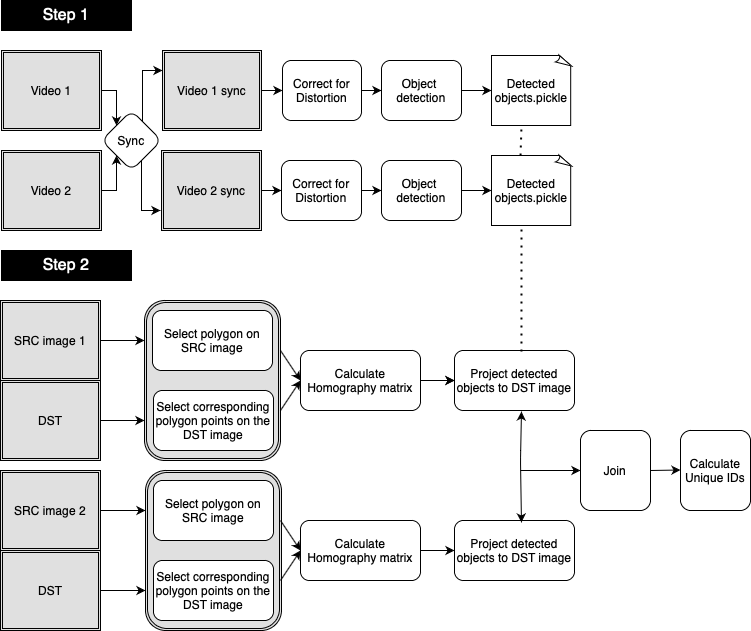

The diagram above was exported from draw.io. Its source (the exported page's mxGraphModel, read from the mxfile embedded in the PNG):
<mxGraphModel dx="1186" dy="770" grid="1" gridSize="10" guides="1" tooltips="1" connect="1" arrows="1" fold="1" page="1" pageScale="1" pageWidth="827" pageHeight="1169" math="0" shadow="0">
  <root>
    <mxCell id="0" />
    <mxCell id="1" parent="0" />
    <mxCell id="5VZkuiz59XtrTBUe8KTF-41" value="" style="shape=ext;double=1;rounded=1;whiteSpace=wrap;html=1;fontColor=#E0E0E0;fillColor=#E0E0E0;" parent="1" vertex="1">
      <mxGeometry x="184" y="940" width="136" height="160" as="geometry" />
    </mxCell>
    <mxCell id="5VZkuiz59XtrTBUe8KTF-40" value="" style="shape=ext;double=1;rounded=1;whiteSpace=wrap;html=1;fontColor=#E0E0E0;fillColor=#E0E0E0;" parent="1" vertex="1">
      <mxGeometry x="183" y="770" width="136" height="160" as="geometry" />
    </mxCell>
    <mxCell id="3uminVRTJREtUMcIFZ5X-1" value="Select polygon on SRC image" style="rounded=1;whiteSpace=wrap;html=1;" parent="1" vertex="1">
      <mxGeometry x="191" y="780" width="120" height="60" as="geometry" />
    </mxCell>
    <mxCell id="3uminVRTJREtUMcIFZ5X-2" value="Select corresponding polygon points on the DST image" style="rounded=1;whiteSpace=wrap;html=1;align=center;" parent="1" vertex="1">
      <mxGeometry x="192" y="860" width="120" height="60" as="geometry" />
    </mxCell>
    <mxCell id="Slwe2b8mLf8Hw1BN957g-1" value="" style="edgeStyle=orthogonalEdgeStyle;rounded=0;orthogonalLoop=1;jettySize=auto;html=1;" edge="1" parent="1" source="3uminVRTJREtUMcIFZ5X-3" target="3uminVRTJREtUMcIFZ5X-4">
      <mxGeometry relative="1" as="geometry" />
    </mxCell>
    <mxCell id="3uminVRTJREtUMcIFZ5X-3" value="Calculate Homography matrix" style="rounded=1;whiteSpace=wrap;html=1;" parent="1" vertex="1">
      <mxGeometry x="339" y="820" width="120" height="60" as="geometry" />
    </mxCell>
    <mxCell id="3uminVRTJREtUMcIFZ5X-4" value="Project detected objects&amp;nbsp;to DST image" style="rounded=1;whiteSpace=wrap;html=1;" parent="1" vertex="1">
      <mxGeometry x="493" y="820" width="120" height="60" as="geometry" />
    </mxCell>
    <mxCell id="3uminVRTJREtUMcIFZ5X-6" value="" style="endArrow=classic;html=1;entryX=0;entryY=0.5;entryDx=0;entryDy=0;" parent="1" target="3uminVRTJREtUMcIFZ5X-3" edge="1">
      <mxGeometry width="50" height="50" relative="1" as="geometry">
        <mxPoint x="319" y="820" as="sourcePoint" />
        <mxPoint x="359" y="760" as="targetPoint" />
      </mxGeometry>
    </mxCell>
    <mxCell id="3uminVRTJREtUMcIFZ5X-9" value="" style="endArrow=classic;html=1;entryX=0;entryY=0.5;entryDx=0;entryDy=0;" parent="1" target="3uminVRTJREtUMcIFZ5X-3" edge="1">
      <mxGeometry width="50" height="50" relative="1" as="geometry">
        <mxPoint x="319" y="880" as="sourcePoint" />
        <mxPoint x="359" y="840" as="targetPoint" />
      </mxGeometry>
    </mxCell>
    <mxCell id="3uminVRTJREtUMcIFZ5X-10" value="" style="endArrow=classic;html=1;entryX=0;entryY=0.5;entryDx=0;entryDy=0;" parent="1" target="3uminVRTJREtUMcIFZ5X-4" edge="1">
      <mxGeometry width="50" height="50" relative="1" as="geometry">
        <mxPoint x="459" y="850" as="sourcePoint" />
        <mxPoint x="509" y="800" as="targetPoint" />
      </mxGeometry>
    </mxCell>
    <mxCell id="5VZkuiz59XtrTBUe8KTF-27" value="Select polygon on SRC image" style="rounded=1;whiteSpace=wrap;html=1;align=center;" parent="1" vertex="1">
      <mxGeometry x="192" y="950" width="120" height="60" as="geometry" />
    </mxCell>
    <mxCell id="5VZkuiz59XtrTBUe8KTF-28" value="Select corresponding polygon points on the DST image" style="rounded=1;whiteSpace=wrap;html=1;" parent="1" vertex="1">
      <mxGeometry x="192" y="1030" width="120" height="60" as="geometry" />
    </mxCell>
    <mxCell id="5VZkuiz59XtrTBUe8KTF-29" value="Calculate Homography matrix" style="rounded=1;whiteSpace=wrap;html=1;" parent="1" vertex="1">
      <mxGeometry x="339" y="990" width="120" height="60" as="geometry" />
    </mxCell>
    <mxCell id="5VZkuiz59XtrTBUe8KTF-30" value="Project detected objects&amp;nbsp;to DST image" style="rounded=1;whiteSpace=wrap;html=1;" parent="1" vertex="1">
      <mxGeometry x="493" y="990" width="120" height="60" as="geometry" />
    </mxCell>
    <mxCell id="5VZkuiz59XtrTBUe8KTF-31" value="" style="endArrow=classic;html=1;entryX=0;entryY=0.5;entryDx=0;entryDy=0;" parent="1" target="5VZkuiz59XtrTBUe8KTF-29" edge="1">
      <mxGeometry width="50" height="50" relative="1" as="geometry">
        <mxPoint x="319" y="990" as="sourcePoint" />
        <mxPoint x="359" y="930" as="targetPoint" />
      </mxGeometry>
    </mxCell>
    <mxCell id="5VZkuiz59XtrTBUe8KTF-32" value="" style="endArrow=classic;html=1;entryX=0;entryY=0.5;entryDx=0;entryDy=0;" parent="1" target="5VZkuiz59XtrTBUe8KTF-29" edge="1">
      <mxGeometry width="50" height="50" relative="1" as="geometry">
        <mxPoint x="319" y="1050" as="sourcePoint" />
        <mxPoint x="359" y="1010" as="targetPoint" />
      </mxGeometry>
    </mxCell>
    <mxCell id="5VZkuiz59XtrTBUe8KTF-33" value="" style="endArrow=classic;html=1;entryX=0;entryY=0.5;entryDx=0;entryDy=0;" parent="1" target="5VZkuiz59XtrTBUe8KTF-30" edge="1">
      <mxGeometry width="50" height="50" relative="1" as="geometry">
        <mxPoint x="459" y="1020" as="sourcePoint" />
        <mxPoint x="509" y="970" as="targetPoint" />
      </mxGeometry>
    </mxCell>
    <mxCell id="Slwe2b8mLf8Hw1BN957g-49" style="edgeStyle=orthogonalEdgeStyle;rounded=0;orthogonalLoop=1;jettySize=auto;html=1;exitX=1;exitY=0.5;exitDx=0;exitDy=0;entryX=0;entryY=0.5;entryDx=0;entryDy=0;" edge="1" parent="1" source="5VZkuiz59XtrTBUe8KTF-34" target="Slwe2b8mLf8Hw1BN957g-46">
      <mxGeometry relative="1" as="geometry" />
    </mxCell>
    <mxCell id="5VZkuiz59XtrTBUe8KTF-34" value="&lt;span style=&quot;color: rgb(0 , 0 , 0)&quot;&gt;Video 1 sync&lt;/span&gt;" style="shape=ext;double=1;rounded=0;whiteSpace=wrap;html=1;fontColor=#E0E0E0;fillColor=#E0E0E0;" parent="1" vertex="1">
      <mxGeometry x="201" y="520" width="99" height="80" as="geometry" />
    </mxCell>
    <mxCell id="5VZkuiz59XtrTBUe8KTF-37" value="&lt;font color=&quot;#000000&quot;&gt;&lt;span&gt;Join&lt;/span&gt;&lt;/font&gt;" style="shape=ext;double=0;rounded=1;whiteSpace=wrap;html=1;fontColor=#E0E0E0;fillColor=#FFFFFF;" parent="1" vertex="1">
      <mxGeometry x="619" y="900" width="70" height="80" as="geometry" />
    </mxCell>
    <mxCell id="5VZkuiz59XtrTBUe8KTF-38" value="&lt;font color=&quot;#000000&quot;&gt;Calculate Unique IDs&lt;/font&gt;" style="shape=ext;double=0;rounded=1;whiteSpace=wrap;html=1;fontColor=#E0E0E0;fillColor=#FFFFFF;" parent="1" vertex="1">
      <mxGeometry x="719" y="900" width="70" height="80" as="geometry" />
    </mxCell>
    <mxCell id="5VZkuiz59XtrTBUe8KTF-39" value="" style="endArrow=classic;html=1;entryX=0;entryY=0.5;entryDx=0;entryDy=0;" parent="1" edge="1">
      <mxGeometry width="50" height="50" relative="1" as="geometry">
        <mxPoint x="689" y="940" as="sourcePoint" />
        <mxPoint x="719" y="939.5" as="targetPoint" />
      </mxGeometry>
    </mxCell>
    <mxCell id="Slwe2b8mLf8Hw1BN957g-26" style="edgeStyle=orthogonalEdgeStyle;rounded=0;orthogonalLoop=1;jettySize=auto;html=1;exitX=1;exitY=0.5;exitDx=0;exitDy=0;entryX=0;entryY=1;entryDx=0;entryDy=0;" edge="1" parent="1" source="5VZkuiz59XtrTBUe8KTF-44" target="Slwe2b8mLf8Hw1BN957g-14">
      <mxGeometry relative="1" as="geometry" />
    </mxCell>
    <mxCell id="5VZkuiz59XtrTBUe8KTF-44" value="&lt;font color=&quot;#000000&quot;&gt;Video 2&lt;/font&gt;" style="shape=ext;double=1;rounded=0;whiteSpace=wrap;html=1;fontColor=#E0E0E0;fillColor=#E0E0E0;" parent="1" vertex="1">
      <mxGeometry x="40" y="620" width="100" height="80" as="geometry" />
    </mxCell>
    <mxCell id="Slwe2b8mLf8Hw1BN957g-18" style="edgeStyle=orthogonalEdgeStyle;rounded=0;orthogonalLoop=1;jettySize=auto;html=1;exitX=1;exitY=0.5;exitDx=0;exitDy=0;entryX=0;entryY=0;entryDx=0;entryDy=0;" edge="1" parent="1" source="5VZkuiz59XtrTBUe8KTF-24" target="Slwe2b8mLf8Hw1BN957g-14">
      <mxGeometry relative="1" as="geometry" />
    </mxCell>
    <mxCell id="5VZkuiz59XtrTBUe8KTF-24" value="&lt;font color=&quot;#000000&quot;&gt;Video 1&lt;/font&gt;" style="shape=ext;double=1;rounded=0;whiteSpace=wrap;html=1;fontColor=#E0E0E0;fillColor=#E0E0E0;" parent="1" vertex="1">
      <mxGeometry x="40" y="520" width="100" height="80" as="geometry" />
    </mxCell>
    <mxCell id="Slwe2b8mLf8Hw1BN957g-50" value="" style="edgeStyle=orthogonalEdgeStyle;rounded=0;orthogonalLoop=1;jettySize=auto;html=1;" edge="1" parent="1" source="Slwe2b8mLf8Hw1BN957g-7" target="Slwe2b8mLf8Hw1BN957g-47">
      <mxGeometry relative="1" as="geometry" />
    </mxCell>
    <mxCell id="Slwe2b8mLf8Hw1BN957g-7" value="&lt;font color=&quot;#000000&quot;&gt;Video 2 sync&lt;/font&gt;" style="shape=ext;double=1;rounded=0;whiteSpace=wrap;html=1;fontColor=#E0E0E0;fillColor=#E0E0E0;" vertex="1" parent="1">
      <mxGeometry x="200" y="620" width="100" height="80" as="geometry" />
    </mxCell>
    <mxCell id="Slwe2b8mLf8Hw1BN957g-35" style="edgeStyle=orthogonalEdgeStyle;rounded=0;orthogonalLoop=1;jettySize=auto;html=1;exitX=1;exitY=1;exitDx=0;exitDy=0;" edge="1" parent="1" source="Slwe2b8mLf8Hw1BN957g-14">
      <mxGeometry relative="1" as="geometry">
        <mxPoint x="199" y="680" as="targetPoint" />
        <Array as="points">
          <mxPoint x="180" y="625" />
          <mxPoint x="180" y="680" />
        </Array>
      </mxGeometry>
    </mxCell>
    <mxCell id="Slwe2b8mLf8Hw1BN957g-45" style="edgeStyle=orthogonalEdgeStyle;rounded=0;orthogonalLoop=1;jettySize=auto;html=1;exitX=1;exitY=0;exitDx=0;exitDy=0;entryX=0;entryY=0.25;entryDx=0;entryDy=0;" edge="1" parent="1" source="Slwe2b8mLf8Hw1BN957g-14" target="5VZkuiz59XtrTBUe8KTF-34">
      <mxGeometry relative="1" as="geometry">
        <Array as="points">
          <mxPoint x="181" y="595" />
          <mxPoint x="181" y="540" />
        </Array>
      </mxGeometry>
    </mxCell>
    <mxCell id="Slwe2b8mLf8Hw1BN957g-14" value="Sync" style="rhombus;whiteSpace=wrap;html=1;rounded=1;shadow=0;strokeColor=#000000;gradientColor=none;fillColor=#FFFFFF;" vertex="1" parent="1">
      <mxGeometry x="140" y="580" width="60" height="60" as="geometry" />
    </mxCell>
    <mxCell id="Slwe2b8mLf8Hw1BN957g-53" value="" style="edgeStyle=orthogonalEdgeStyle;rounded=0;orthogonalLoop=1;jettySize=auto;html=1;" edge="1" parent="1" source="Slwe2b8mLf8Hw1BN957g-46" target="Slwe2b8mLf8Hw1BN957g-51">
      <mxGeometry relative="1" as="geometry" />
    </mxCell>
    <mxCell id="Slwe2b8mLf8Hw1BN957g-46" value="Correct for &lt;br&gt;Distortion" style="rounded=1;whiteSpace=wrap;html=1;" vertex="1" parent="1">
      <mxGeometry x="321" y="530" width="79" height="60" as="geometry" />
    </mxCell>
    <mxCell id="Slwe2b8mLf8Hw1BN957g-54" value="" style="edgeStyle=orthogonalEdgeStyle;rounded=0;orthogonalLoop=1;jettySize=auto;html=1;" edge="1" parent="1" source="Slwe2b8mLf8Hw1BN957g-47" target="Slwe2b8mLf8Hw1BN957g-52">
      <mxGeometry relative="1" as="geometry" />
    </mxCell>
    <mxCell id="Slwe2b8mLf8Hw1BN957g-47" value="Correct for &lt;br&gt;Distortion" style="rounded=1;whiteSpace=wrap;html=1;" vertex="1" parent="1">
      <mxGeometry x="320" y="630" width="80" height="60" as="geometry" />
    </mxCell>
    <mxCell id="Slwe2b8mLf8Hw1BN957g-58" value="" style="edgeStyle=orthogonalEdgeStyle;rounded=0;orthogonalLoop=1;jettySize=auto;html=1;fontColor=#FFFFFF;" edge="1" parent="1" source="Slwe2b8mLf8Hw1BN957g-51" target="Slwe2b8mLf8Hw1BN957g-56">
      <mxGeometry relative="1" as="geometry" />
    </mxCell>
    <mxCell id="Slwe2b8mLf8Hw1BN957g-51" value="Object &lt;br&gt;detection" style="rounded=1;whiteSpace=wrap;html=1;" vertex="1" parent="1">
      <mxGeometry x="420" y="530" width="80" height="60" as="geometry" />
    </mxCell>
    <mxCell id="Slwe2b8mLf8Hw1BN957g-59" value="" style="edgeStyle=orthogonalEdgeStyle;rounded=0;orthogonalLoop=1;jettySize=auto;html=1;fontColor=#FFFFFF;" edge="1" parent="1" source="Slwe2b8mLf8Hw1BN957g-52" target="Slwe2b8mLf8Hw1BN957g-57">
      <mxGeometry relative="1" as="geometry" />
    </mxCell>
    <mxCell id="Slwe2b8mLf8Hw1BN957g-52" value="Object &lt;br&gt;detection" style="rounded=1;whiteSpace=wrap;html=1;" vertex="1" parent="1">
      <mxGeometry x="420" y="630" width="80" height="60" as="geometry" />
    </mxCell>
    <mxCell id="Slwe2b8mLf8Hw1BN957g-55" value="&lt;font style=&quot;font-size: 16px&quot;&gt;Step 1&lt;/font&gt;" style="rounded=0;whiteSpace=wrap;html=1;shadow=0;gradientColor=none;fillColor=#000000;fontColor=#FFFFFF;" vertex="1" parent="1">
      <mxGeometry x="40" y="470" width="130" height="30" as="geometry" />
    </mxCell>
    <mxCell id="Slwe2b8mLf8Hw1BN957g-56" value="&lt;font color=&quot;#000000&quot;&gt;Detected&lt;br&gt;objects.pickle&lt;/font&gt;" style="whiteSpace=wrap;html=1;shape=mxgraph.basic.document;rounded=1;shadow=0;fontColor=#FFFFFF;strokeColor=#000000;gradientColor=none;fillColor=#FFFFFF;" vertex="1" parent="1">
      <mxGeometry x="530" y="525" width="80" height="70" as="geometry" />
    </mxCell>
    <mxCell id="Slwe2b8mLf8Hw1BN957g-57" value="&lt;span style=&quot;color: rgb(0 , 0 , 0)&quot;&gt;Detected&lt;/span&gt;&lt;br style=&quot;color: rgb(0 , 0 , 0)&quot;&gt;&lt;span style=&quot;color: rgb(0 , 0 , 0)&quot;&gt;objects.pickle&lt;/span&gt;" style="whiteSpace=wrap;html=1;shape=mxgraph.basic.document;rounded=1;shadow=0;fontColor=#FFFFFF;strokeColor=#000000;gradientColor=none;fillColor=#FFFFFF;" vertex="1" parent="1">
      <mxGeometry x="530" y="625" width="80" height="70" as="geometry" />
    </mxCell>
    <mxCell id="Slwe2b8mLf8Hw1BN957g-64" value="" style="edgeStyle=orthogonalEdgeStyle;rounded=0;orthogonalLoop=1;jettySize=auto;html=1;fontColor=#FFFFFF;entryX=0;entryY=0.25;entryDx=0;entryDy=0;" edge="1" parent="1" source="Slwe2b8mLf8Hw1BN957g-60" target="5VZkuiz59XtrTBUe8KTF-40">
      <mxGeometry relative="1" as="geometry">
        <mxPoint x="179" y="810" as="targetPoint" />
      </mxGeometry>
    </mxCell>
    <mxCell id="Slwe2b8mLf8Hw1BN957g-60" value="&lt;font color=&quot;#000000&quot;&gt;SRC image 1&lt;/font&gt;" style="shape=ext;double=1;rounded=0;whiteSpace=wrap;html=1;fontColor=#E0E0E0;fillColor=#E0E0E0;" vertex="1" parent="1">
      <mxGeometry x="39" y="770" width="100" height="80" as="geometry" />
    </mxCell>
    <mxCell id="Slwe2b8mLf8Hw1BN957g-65" value="" style="edgeStyle=orthogonalEdgeStyle;rounded=0;orthogonalLoop=1;jettySize=auto;html=1;fontColor=#FFFFFF;entryX=0;entryY=0.75;entryDx=0;entryDy=0;" edge="1" parent="1" source="Slwe2b8mLf8Hw1BN957g-61" target="5VZkuiz59XtrTBUe8KTF-40">
      <mxGeometry relative="1" as="geometry">
        <mxPoint x="179" y="890" as="targetPoint" />
      </mxGeometry>
    </mxCell>
    <mxCell id="Slwe2b8mLf8Hw1BN957g-61" value="&lt;font color=&quot;#000000&quot;&gt;DST&lt;/font&gt;" style="shape=ext;double=1;rounded=0;whiteSpace=wrap;html=1;fontColor=#E0E0E0;fillColor=#E0E0E0;" vertex="1" parent="1">
      <mxGeometry x="39" y="850" width="100" height="80" as="geometry" />
    </mxCell>
    <mxCell id="Slwe2b8mLf8Hw1BN957g-67" value="" style="edgeStyle=orthogonalEdgeStyle;rounded=0;orthogonalLoop=1;jettySize=auto;html=1;fontColor=#FFFFFF;entryX=0;entryY=0.75;entryDx=0;entryDy=0;" edge="1" parent="1" source="Slwe2b8mLf8Hw1BN957g-62" target="5VZkuiz59XtrTBUe8KTF-41">
      <mxGeometry relative="1" as="geometry">
        <mxPoint x="179" y="1060" as="targetPoint" />
      </mxGeometry>
    </mxCell>
    <mxCell id="Slwe2b8mLf8Hw1BN957g-62" value="&lt;font color=&quot;#000000&quot;&gt;DST&lt;/font&gt;" style="shape=ext;double=1;rounded=0;whiteSpace=wrap;html=1;fontColor=#E0E0E0;fillColor=#E0E0E0;" vertex="1" parent="1">
      <mxGeometry x="39" y="1020" width="100" height="80" as="geometry" />
    </mxCell>
    <mxCell id="Slwe2b8mLf8Hw1BN957g-66" value="" style="edgeStyle=orthogonalEdgeStyle;rounded=0;orthogonalLoop=1;jettySize=auto;html=1;fontColor=#FFFFFF;entryX=0;entryY=0.25;entryDx=0;entryDy=0;" edge="1" parent="1" source="Slwe2b8mLf8Hw1BN957g-63" target="5VZkuiz59XtrTBUe8KTF-41">
      <mxGeometry relative="1" as="geometry">
        <mxPoint x="179" y="980" as="targetPoint" />
      </mxGeometry>
    </mxCell>
    <mxCell id="Slwe2b8mLf8Hw1BN957g-63" value="&lt;font color=&quot;#000000&quot;&gt;SRC image 2&lt;/font&gt;" style="shape=ext;double=1;rounded=0;whiteSpace=wrap;html=1;fontColor=#E0E0E0;fillColor=#E0E0E0;" vertex="1" parent="1">
      <mxGeometry x="39" y="940" width="100" height="80" as="geometry" />
    </mxCell>
    <mxCell id="Slwe2b8mLf8Hw1BN957g-68" value="" style="endArrow=classic;startArrow=classic;html=1;fontColor=#FFFFFF;exitX=0.558;exitY=0.033;exitDx=0;exitDy=0;exitPerimeter=0;entryX=0.558;entryY=1.017;entryDx=0;entryDy=0;entryPerimeter=0;" edge="1" parent="1" source="5VZkuiz59XtrTBUe8KTF-30" target="3uminVRTJREtUMcIFZ5X-4">
      <mxGeometry width="50" height="50" relative="1" as="geometry">
        <mxPoint x="389" y="810" as="sourcePoint" />
        <mxPoint x="439" y="760" as="targetPoint" />
        <Array as="points">
          <mxPoint x="559" y="930" />
        </Array>
      </mxGeometry>
    </mxCell>
    <mxCell id="Slwe2b8mLf8Hw1BN957g-69" value="" style="endArrow=classic;html=1;fontColor=#FFFFFF;entryX=0;entryY=0.5;entryDx=0;entryDy=0;" edge="1" parent="1" target="5VZkuiz59XtrTBUe8KTF-37">
      <mxGeometry width="50" height="50" relative="1" as="geometry">
        <mxPoint x="559" y="940" as="sourcePoint" />
        <mxPoint x="609" y="890" as="targetPoint" />
      </mxGeometry>
    </mxCell>
    <mxCell id="Slwe2b8mLf8Hw1BN957g-70" value="&lt;font style=&quot;font-size: 16px&quot;&gt;Step 2&lt;/font&gt;" style="rounded=0;whiteSpace=wrap;html=1;shadow=0;gradientColor=none;fillColor=#000000;fontColor=#FFFFFF;" vertex="1" parent="1">
      <mxGeometry x="40" y="720" width="130" height="30" as="geometry" />
    </mxCell>
    <mxCell id="Slwe2b8mLf8Hw1BN957g-72" value="" style="endArrow=none;dashed=1;html=1;dashPattern=1 3;strokeWidth=2;fontColor=#FFFFFF;exitX=0.558;exitY=0.017;exitDx=0;exitDy=0;exitPerimeter=0;" edge="1" parent="1" source="3uminVRTJREtUMcIFZ5X-4">
      <mxGeometry width="50" height="50" relative="1" as="geometry">
        <mxPoint x="510" y="745" as="sourcePoint" />
        <mxPoint x="560" y="695" as="targetPoint" />
      </mxGeometry>
    </mxCell>
    <mxCell id="Slwe2b8mLf8Hw1BN957g-74" value="" style="endArrow=none;dashed=1;html=1;dashPattern=1 3;strokeWidth=2;fontColor=#FFFFFF;entryX=0.375;entryY=1;entryDx=0;entryDy=0;entryPerimeter=0;exitX=0.363;exitY=0;exitDx=0;exitDy=0;exitPerimeter=0;" edge="1" parent="1" source="Slwe2b8mLf8Hw1BN957g-57" target="Slwe2b8mLf8Hw1BN957g-56">
      <mxGeometry width="50" height="50" relative="1" as="geometry">
        <mxPoint x="560" y="620" as="sourcePoint" />
        <mxPoint x="610" y="580" as="targetPoint" />
      </mxGeometry>
    </mxCell>
  </root>
</mxGraphModel>